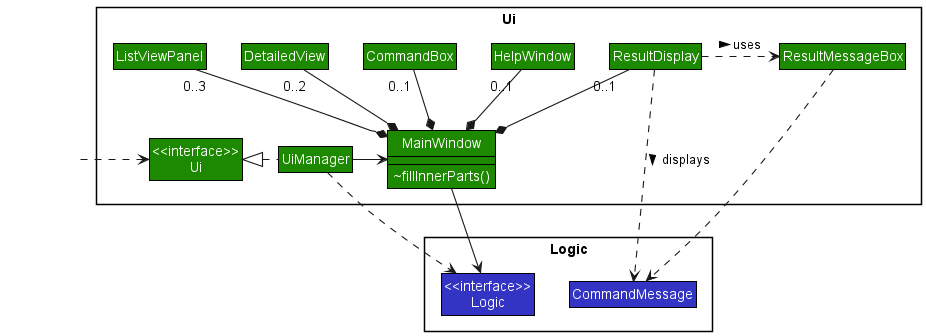

The diagram above was rendered by PlantUML. Its source (embedded in the PNG):
@startuml UiClassDiagram
!include style.puml

skinparam RoundCorner 0

skinparam arrowThickness 1.1

hide <<hidden>> stereotype

<style>
    .hidden {
        BackGroundColor transparent
        BorderColor transparent
        FontColor transparent
        LineColor transparent
        StereotypeFontColor transparent
    }
</style>

Class HiddenOut <<hidden>>

package Ui {
    Class "<<interface>>\nUi" as Ui UI_COLOR
    Class UiManager UI_COLOR
    Class MainWindow UI_COLOR {
        ~fillInnerParts()
    }
    Class ListViewPanel UI_COLOR
    Class DetailedView UI_COLOR
    Class HelpWindow UI_COLOR
    Class CommandBox UI_COLOR
    Class ResultDisplay UI_COLOR
    Class ResultMessageBox UI_COLOR
}
show MainWindow members

package Logic {
    Class "<<interface>>\nLogic" as Logic LOGIC_COLOR
    Class CommandMessage LOGIC_COLOR
}

HiddenOut .right.> Ui

UiManager .left.|> Ui
UiManager -> MainWindow
UiManager .down.> Logic

MainWindow *-up- "0..3" ListViewPanel
MainWindow *-up- "0..2" DetailedView
MainWindow *-up- "0..1" CommandBox
MainWindow *-up- "0..1" HelpWindow
MainWindow *-up- "0..1" ResultDisplay
MainWindow -down-> Logic

ResultDisplay .right.> ResultMessageBox : uses >
ResultDisplay .down.> CommandMessage : displays >

ResultMessageBox .down.> CommandMessage

@enduml